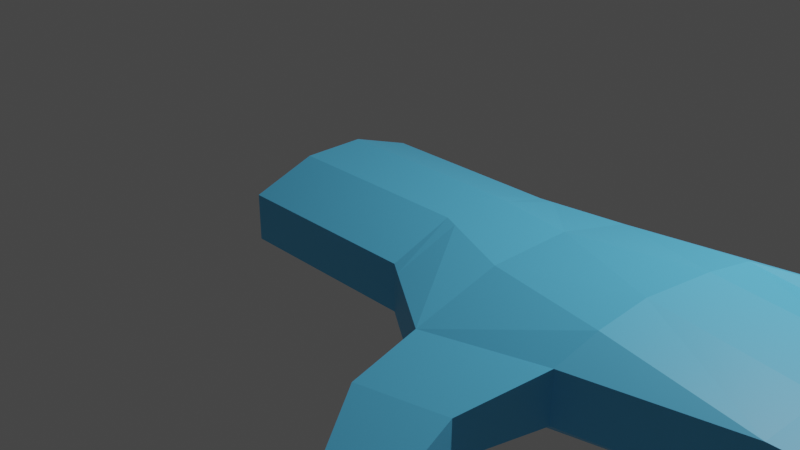 # Source: handWIP.blend  (saved by Blender 2.92.15; exported with 4.5.12 LTS)
import bpy
from mathutils import Matrix  # noqa: F401  (used for matrix-valued properties, if any)

bpy.ops.wm.read_factory_settings(use_empty=True)
scene = bpy.context.scene
scene.name = 'Scene'

# ---- collections
col_collection = bpy.data.collections.new('Collection'); scene.collection.children.link(col_collection)

# ---- materials (node trees are filled in below, after node groups)
mat_material_001 = bpy.data.materials.new('Material.001')
mat_material_001.use_transparent_shadow = False

# ---- material node trees
mat_material_001.use_nodes = True; mat_material_001.node_tree.nodes.clear()
_N = mat_material_001.node_tree.nodes; _L = mat_material_001.node_tree.links
n0 = _N.new('ShaderNodeBsdfPrincipled'); n0.name = 'Principled BSDF'; n0.location = (10, 300)
n0.distribution = 'GGX'
n0.subsurface_method = 'BURLEY'
n0.inputs[0].default_value = (0.1221, 0.6105, 1.0, 1.0)
n0.inputs[3].default_value = 1.45
n0.inputs[27].default_value = (0.0, 0.0, 0.0, 1.0)
n0.inputs[28].default_value = 1.0
n1 = _N.new('ShaderNodeOutputMaterial'); n1.name = 'Material Output'; n1.location = (300, 300)
_L.new(n0.outputs[0], n1.inputs[0])
n1.is_active_output = True

# ---- world
world_world = bpy.data.worlds.new('World'); scene.world = world_world
world_world.use_nodes = True; world_world.node_tree.nodes.clear()
_N = world_world.node_tree.nodes; _L = world_world.node_tree.links
n0 = _N.new('ShaderNodeOutputWorld'); n0.name = 'World Output'; n0.location = (300, 300)
n1 = _N.new('ShaderNodeBackground'); n1.name = 'Background'; n1.location = (10, 300)
n1.inputs[0].default_value = (0.05088, 0.05088, 0.05088, 1.0)
_L.new(n1.outputs[0], n0.inputs[0])
n0.is_active_output = True
world_world.color = (0.05088, 0.05088, 0.05088)
world_world.use_sun_shadow = False
world_world.sun_shadow_jitter_overblur = 0.0

# ---- cameras
cam_camera = bpy.data.cameras.new('Camera')
cam_camera.clip_end = 100.0
cam_camera.ortho_scale = 7.314

# ---- lights
light_light = bpy.data.lights.new('Light', 'POINT')
light_light.transmission_factor = 0.0
light_light.energy = 1000.0
light_light.shadow_soft_size = 0.1
light_light.shadow_maximum_resolution = 0.006
light_light.use_absolute_resolution = True

# ---- meshes
me_cube_002 = bpy.data.meshes.new('Cube.002')
me_cube_002.from_pydata([(-1.0, -1.0, -1.0), (-1.0, -1.0, 1.0), (-1.0, 1.0, -1.0), (-1.0, 1.0, 1.0), (1.0, -1.0, -1.0), (1.0, -1.0, 1.0), (1.0, 1.0, -1.0), (1.0, 1.0, 1.0), (-1.0, 0.3375, -1.942), (-1.0, -0.3291, -1.942), (-1.0, -0.3291, 1.942), (-1.0, 0.3375, 1.942), (1.0, -0.3291, -1.942), (1.0, 0.3375, -1.942), (1.0, 0.3375, 1.942), (1.0, -0.3291, 1.942), (1.917, 1.136, 1.0), (1.917, 1.136, -1.0), (1.917, 0.2221, -1.942), (1.917, -0.6973, 1.942), (1.917, -1.622, 1.0), (1.917, -1.622, -1.0), (1.917, -0.6973, -1.942), (1.917, 0.2221, 1.942), (3.465, 0.6903, 2.488), (3.381, 0.7864, -0.4373), (3.381, 0.1047, -0.8491), (3.344, -0.5804, 2.93), (3.381, -1.213, 2.912), (3.381, -1.272, -0.4373), (3.381, -0.5813, -0.8491), (3.432, 0.147, 2.86), (4.516, 1.154, 1.996), (4.539, 1.115, 0.4503), (3.317, -1.622, 2.22), (3.317, -1.622, 0.1998), (4.779, -1.282, 0.1992), (4.511, 0.7242, 1.889), (4.647, 0.7972, 0.621), (4.779, 0.1086, 0.06664), (4.817, -0.6041, 2.339), (4.779, -1.282, 2.22), (4.779, -0.5844, 0.06664), (4.72, 0.1687, 2.344), (6.218, -0.7069, 1.951), (6.218, -1.159, 1.865), (6.218, -1.159, 0.554), (6.218, -0.7069, 0.468), (6.374, -0.4973, 0.354), (6.374, 0.02146, 0.354), (6.374, 0.02146, 2.065), (6.374, -0.4973, 2.065), (6.069, 0.7133, 1.655), (6.069, 0.7133, 0.7644), (6.069, 0.1925, 0.3452), (6.069, 0.1925, 2.074), (5.649, 1.264, 1.62), (5.557, 1.154, 0.2446), (5.721, 0.9189, 1.446), (5.657, 0.8635, 0.4005), (7.343, -0.7502, 1.879), (7.343, -1.203, 1.793), (7.343, -1.203, 0.4821), (7.343, -0.7502, 0.3961), (7.499, -0.5407, 0.2821), (7.499, -0.02191, 0.2821), (7.499, -0.02191, 1.993), (7.499, -0.5407, 1.993), (7.194, 0.67, 1.583), (7.194, 0.67, 0.6925), (7.194, 0.1491, 0.2732), (7.194, 0.1491, 2.002), (6.718, 1.199, 1.56), (6.683, 1.111, 0.1727), (6.782, 0.8891, 1.404), (6.782, 0.8201, 0.3286), (7.837, -0.7502, 1.807), (7.837, -1.203, 1.751), (7.837, -1.203, 0.9039), (7.837, -0.7502, 0.8483), (7.993, -0.5407, 0.7747), (7.993, -0.02191, 0.7747), (7.993, -0.02191, 1.88), (7.993, -0.5407, 1.88), (7.688, 0.67, 1.615), (7.688, 0.67, 1.04), (7.688, 0.1491, 0.7689), (7.688, 0.1491, 1.886), (7.211, 1.13, 1.6), (7.176, 1.111, 0.704), (7.276, 0.8201, 1.5), (7.276, 0.8201, 0.8047), (1.917, -1.622, 1.0), (1.917, -1.622, -1.0), (3.317, -1.622, 2.22), (3.317, -1.622, 0.1998), (2.099, -2.46, 0.8971), (2.099, -2.46, -0.5819), (3.135, -2.459, 1.799), (3.135, -2.459, 0.3053), (2.895, -3.576, 0.7556), (2.895, -3.576, -0.007434), (3.429, -3.576, 1.221), (3.429, -3.576, 0.4503), (6.3, -1.163, 1.86), (6.3, -0.7101, 1.946), (6.3, -1.163, 0.5487), (6.3, -0.7101, 0.4627), (6.148, -1.165, 1.883), (6.15, -0.7019, 1.97), (6.148, -0.701, 0.4487), (6.148, -1.165, 0.5369), (4.943, -0.6134, 2.304), (4.909, -0.5954, 0.1027), (4.909, -1.271, 2.188), (4.909, -1.271, 0.2311), (7.289, -1.201, 1.797), (7.289, -1.201, 0.4856), (7.289, -0.7482, 0.3996), (7.289, -0.7482, 1.883), (7.437, -1.203, 1.785), (7.437, -0.7502, 1.866), (7.437, -1.203, 0.5621), (7.437, -0.7502, 0.4818), (6.476, 0.01752, 0.3475), (6.476, -0.5012, 0.3475), (6.476, -0.5012, 2.059), (6.476, 0.01752, 2.059), (6.277, -0.5026, 0.3366), (6.279, -0.5038, 2.082), (6.273, 0.03041, 2.082), (6.277, 0.02675, 0.3366), (7.417, -0.01874, 0.2874), (7.417, -0.5375, 1.999), (7.417, -0.5375, 0.2874), (7.417, -0.01874, 1.999), (7.645, -0.02191, 0.4272), (7.645, -0.5407, 0.4272), (7.645, -0.5407, 1.96), (7.645, -0.02191, 1.96), (4.929, -0.5964, 2.319), (4.839, 0.1581, 2.324), (4.895, -0.5781, 0.0874), (4.895, 0.1023, 0.0874), (4.661, 0.7232, 1.866), (4.784, 0.7891, 0.6348), (4.904, 0.1167, 0.09348), (4.85, 0.171, 2.318), (5.961, 0.7141, 1.671), (5.97, 0.7191, 0.7545), (5.979, 0.1867, 0.3258), (5.975, 0.1908, 2.093), (6.185, 0.7088, 1.648), (6.185, 0.7088, 0.757), (6.185, 0.188, 0.3377), (6.185, 0.188, 2.067), (7.117, 0.6729, 1.588), (7.117, 0.1521, 2.007), (7.117, 0.6729, 0.6975), (7.117, 0.1521, 0.2782), (7.29, 0.1491, 0.3695), (7.29, 0.1491, 1.98), (7.29, 0.67, 1.589), (7.29, 0.67, 0.76), (6.806, 1.186, 1.567), (6.771, 1.111, 0.2672), (6.87, 0.8201, 0.4133), (6.87, 0.8768, 1.421), (6.636, 1.204, 1.565), (6.596, 1.114, 0.1782), (6.696, 0.8235, 0.3341), (6.701, 0.8914, 1.407), (5.666, 1.15, 0.2376), (5.824, 0.916, 1.442), (5.753, 1.258, 1.614), (5.766, 0.8593, 0.3935), (5.573, 0.858, 0.4187), (5.621, 0.9028, 1.483), (5.556, 1.255, 1.651), (5.473, 1.151, 0.2616), (4.643, 0.7455, 1.84), (4.64, 1.166, 1.955), (4.758, 0.8045, 0.5968), (4.65, 1.119, 0.4278), (3.294, -1.73, 2.165), (3.294, -1.73, 0.2134), (1.94, -1.73, 0.9867), (1.94, -1.73, -0.9461), (3.176, -2.617, 0.3258), (2.211, -2.617, -0.5009), (2.211, -2.617, 0.8771), (3.176, -2.617, 1.717), (3.161, -2.338, 1.86), (2.073, -2.338, 0.912), (3.161, -2.338, 0.2901), (2.073, -2.338, -0.6424), (0.8305, 1.0, -1.0), (0.8305, 1.0, 1.0), (0.8305, -1.0, -1.0), (0.8305, -1.0, 1.0), (0.8305, 0.3375, 1.942), (0.8305, -0.3291, 1.942), (0.8305, 0.3375, -1.942), (0.8305, -0.3291, -1.942), (1.15, 0.3187, 1.942), (1.15, -0.3892, 1.942), (1.15, -1.102, 1.0), (1.15, 0.3187, -1.942), (1.15, -0.3892, -1.942), (1.15, 1.022, 1.0), (1.15, 1.022, -1.0), (1.15, -1.102, -1.0)], [], [(8, 11, 3, 2), (196, 197, 7, 6), (208, 207, 18, 22), (198, 199, 1, 0), (203, 12, 4, 198), (201, 10, 1, 199), (197, 3, 11, 200), (200, 11, 10, 201), (196, 6, 13, 202), (202, 13, 12, 203), (205, 206, 20, 19), (204, 205, 19, 23), (0, 1, 10, 9), (9, 10, 11, 8), (30, 26, 39, 42), (19, 20, 28, 27), (21, 22, 30, 29), (210, 209, 16, 17), (206, 211, 21, 20), (209, 204, 23, 16), (207, 210, 17, 18), (211, 208, 22, 21), (17, 16, 32, 33), (26, 25, 38, 39), (29, 30, 42, 36), (23, 19, 27, 31), (22, 18, 26, 30), (34, 20, 92, 94), (18, 17, 25, 26), (16, 23, 31, 24), (177, 176, 59, 58), (109, 108, 45, 44), (149, 148, 52, 53), (129, 128, 48, 51), (34, 35, 36, 41), (16, 24, 37, 32), (27, 28, 41, 40), (21, 29, 36, 35), (24, 31, 43, 37), (25, 17, 33, 38), (28, 20, 34, 41), (31, 27, 40, 43), (158, 156, 68, 69), (110, 109, 44, 47), (108, 111, 46, 45), (111, 110, 47, 46), (116, 117, 62, 61), (130, 129, 51, 50), (128, 131, 49, 48), (131, 130, 50, 49), (134, 132, 65, 64), (150, 149, 53, 54), (151, 150, 54, 55), (148, 151, 55, 52), (119, 116, 61, 60), (178, 177, 58, 56), (176, 179, 57, 59), (179, 178, 56, 57), (139, 138, 83, 82), (165, 164, 88, 89), (137, 136, 81, 80), (161, 160, 86, 87), (135, 133, 67, 66), (169, 168, 72, 73), (117, 118, 63, 62), (159, 158, 69, 70), (132, 135, 66, 65), (171, 170, 75, 74), (118, 119, 60, 63), (156, 157, 71, 68), (133, 134, 64, 67), (168, 171, 74, 72), (157, 159, 70, 71), (170, 169, 73, 75), (79, 76, 77, 78), (81, 82, 83, 80), (85, 84, 87, 86), (89, 88, 90, 91), (167, 166, 91, 90), (136, 139, 82, 81), (164, 167, 90, 88), (138, 137, 80, 83), (121, 120, 77, 76), (166, 165, 89, 91), (163, 162, 84, 85), (120, 122, 78, 77), (160, 163, 85, 86), (122, 123, 79, 78), (162, 161, 87, 84), (123, 121, 76, 79), (194, 192, 98, 99), (35, 34, 94, 95), (20, 21, 93, 92), (21, 35, 95, 93), (189, 188, 103, 101), (192, 193, 96, 98), (195, 194, 99, 97), (193, 195, 97, 96), (100, 101, 103, 102), (190, 189, 101, 100), (188, 191, 102, 103), (191, 190, 100, 102), (47, 44, 105, 107), (46, 47, 107, 106), (44, 45, 104, 105), (45, 46, 106, 104), (115, 113, 110, 111), (114, 115, 111, 108), (113, 112, 109, 110), (112, 114, 108, 109), (40, 41, 114, 112), (42, 40, 112, 113), (41, 36, 115, 114), (36, 42, 113, 115), (107, 105, 119, 118), (106, 107, 118, 117), (105, 104, 116, 119), (104, 106, 117, 116), (63, 60, 121, 123), (62, 63, 123, 122), (61, 62, 122, 120), (60, 61, 120, 121), (51, 48, 125, 126), (49, 50, 127, 124), (50, 51, 126, 127), (48, 49, 124, 125), (143, 141, 130, 131), (142, 143, 131, 128), (141, 140, 129, 130), (140, 142, 128, 129), (126, 125, 134, 133), (124, 127, 135, 132), (127, 126, 133, 135), (125, 124, 132, 134), (67, 64, 137, 138), (65, 66, 139, 136), (64, 65, 136, 137), (66, 67, 138, 139), (40, 42, 142, 140), (43, 40, 140, 141), (42, 39, 143, 142), (39, 43, 141, 143), (37, 43, 147, 144), (43, 39, 146, 147), (39, 38, 145, 146), (38, 37, 144, 145), (144, 147, 151, 148), (147, 146, 150, 151), (146, 145, 149, 150), (145, 144, 148, 149), (55, 54, 154, 155), (52, 55, 155, 152), (54, 53, 153, 154), (53, 52, 152, 153), (155, 154, 159, 157), (152, 155, 157, 156), (154, 153, 158, 159), (153, 152, 156, 158), (68, 71, 161, 162), (70, 69, 163, 160), (69, 68, 162, 163), (71, 70, 160, 161), (75, 73, 165, 166), (72, 74, 167, 164), (74, 75, 166, 167), (73, 72, 164, 165), (175, 172, 169, 170), (174, 173, 171, 168), (173, 175, 170, 171), (172, 174, 168, 169), (57, 56, 174, 172), (58, 59, 175, 173), (56, 58, 173, 174), (59, 57, 172, 175), (183, 181, 178, 179), (182, 183, 179, 176), (181, 180, 177, 178), (180, 182, 176, 177), (37, 38, 182, 180), (32, 37, 180, 181), (38, 33, 183, 182), (33, 32, 181, 183), (92, 93, 187, 186), (93, 95, 185, 187), (94, 92, 186, 184), (95, 94, 184, 185), (98, 96, 190, 191), (99, 98, 191, 188), (96, 97, 189, 190), (97, 99, 188, 189), (186, 187, 195, 193), (187, 185, 194, 195), (184, 186, 193, 192), (185, 184, 192, 194), (8, 202, 203, 9), (2, 196, 202, 8), (14, 200, 201, 15), (7, 197, 200, 14), (15, 201, 199, 5), (9, 203, 198, 0), (4, 5, 199, 198), (2, 3, 197, 196), (4, 12, 208, 211), (13, 6, 210, 207), (7, 14, 204, 209), (5, 4, 211, 206), (6, 7, 209, 210), (14, 15, 205, 204), (15, 5, 206, 205), (12, 13, 207, 208)])
_uv = me_cube_002.uv_layers.new(name='UVMap')
_uv.uv.foreach_set('vector', [0.375, 0.1672, 0.625, 0.1672, 0.625, 0.25, 0.375, 0.25, 0.375, 0.4788, 0.625, 0.4788, 0.625, 0.5, 0.375, 0.5, 0.375, 0.6661, 0.375, 0.5828, 0.375, 0.5828, 0.375, 0.6661, 0.375, 0.7712, 0.625, 0.7712, 0.625, 1.0, 0.375, 1.0, 0.3538, 0.6661, 0.375, 0.6661, 0.375, 0.75, 0.3538, 0.75, 0.6462, 0.6661, 0.875, 0.6661, 0.875, 0.75, 0.6462, 0.75, 0.6462, 0.5, 0.875, 0.5, 0.875, 0.5828, 0.6462, 0.5828, 0.6462, 0.5828, 0.875, 0.5828, 0.875, 0.6661, 0.6462, 0.6661, 0.3538, 0.5, 0.375, 0.5, 0.375, 0.5828, 0.3538, 0.5828, 0.3538, 0.5828, 0.375, 0.5828, 0.375, 0.6661, 0.3538, 0.6661, 0.625, 0.6661, 0.625, 0.75, 0.625, 0.75, 0.625, 0.6661, 0.625, 0.5828, 0.625, 0.6661, 0.625, 0.6661, 0.625, 0.5828, 0.375, 0.0, 0.625, 0.0, 0.625, 0.08386, 0.375, 0.08386, 0.375, 0.08386, 0.625, 0.08386, 0.625, 0.1672, 0.375, 0.1672, 0.375, 0.6661, 0.375, 0.5828, 0.375, 0.5828, 0.375, 0.6661, 0.625, 0.6661, 0.625, 0.75, 0.625, 0.75, 0.625, 0.6661, 0.375, 0.75, 0.375, 0.6661, 0.375, 0.6661, 0.375, 0.75, 0.375, 0.5, 0.625, 0.5, 0.625, 0.5, 0.375, 0.5, 0.625, 0.75, 0.375, 0.75, 0.375, 0.75, 0.625, 0.75, 0.625, 0.5, 0.625, 0.5828, 0.625, 0.5828, 0.625, 0.5, 0.375, 0.5828, 0.375, 0.5, 0.375, 0.5, 0.375, 0.5828, 0.375, 0.75, 0.375, 0.6661, 0.375, 0.6661, 0.375, 0.75, 0.375, 0.5, 0.625, 0.5, 0.625, 0.5, 0.375, 0.5, 0.375, 0.5828, 0.375, 0.5, 0.375, 0.5, 0.375, 0.5828, 0.375, 0.75, 0.375, 0.6661, 0.375, 0.6661, 0.375, 0.75, 0.625, 0.5828, 0.625, 0.6661, 0.625, 0.6661, 0.625, 0.5828, 0.375, 0.6661, 0.375, 0.5828, 0.375, 0.5828, 0.375, 0.6661, 0.625, 0.75, 0.625, 0.75, 0.625, 0.75, 0.625, 0.75, 0.375, 0.5828, 0.375, 0.5, 0.375, 0.5, 0.375, 0.5828, 0.625, 0.5, 0.625, 0.5828, 0.625, 0.5828, 0.625, 0.5, 0.625, 0.5, 0.375, 0.5, 0.375, 0.5, 0.625, 0.5, 0.625, 0.6661, 0.625, 0.75, 0.625, 0.75, 0.625, 0.6661, 0.375, 0.5, 0.625, 0.5, 0.625, 0.5, 0.375, 0.5, 0.625, 0.6661, 0.375, 0.6661, 0.375, 0.6661, 0.625, 0.6661, 0.625, 0.75, 0.375, 0.75, 0.375, 0.75, 0.625, 0.75, 0.625, 0.5, 0.625, 0.5, 0.625, 0.5, 0.625, 0.5, 0.625, 0.6661, 0.625, 0.75, 0.625, 0.75, 0.625, 0.6661, 0.375, 0.75, 0.375, 0.75, 0.375, 0.75, 0.375, 0.75, 0.625, 0.5, 0.625, 0.5828, 0.625, 0.5828, 0.625, 0.5, 0.375, 0.5, 0.375, 0.5, 0.375, 0.5, 0.375, 0.5, 0.625, 0.75, 0.625, 0.75, 0.625, 0.75, 0.625, 0.75, 0.625, 0.5828, 0.625, 0.6661, 0.625, 0.6661, 0.625, 0.5828, 0.375, 0.5, 0.625, 0.5, 0.625, 0.5, 0.375, 0.5, 0.375, 0.6661, 0.625, 0.6661, 0.625, 0.6661, 0.375, 0.6661, 0.625, 0.75, 0.375, 0.75, 0.375, 0.75, 0.625, 0.75, 0.375, 0.75, 0.375, 0.6661, 0.375, 0.6661, 0.375, 0.75, 0.625, 0.75, 0.375, 0.75, 0.375, 0.75, 0.625, 0.75, 0.625, 0.5828, 0.625, 0.6661, 0.625, 0.6661, 0.625, 0.5828, 0.375, 0.6661, 0.375, 0.5828, 0.375, 0.5828, 0.375, 0.6661, 0.375, 0.5828, 0.625, 0.5828, 0.625, 0.5828, 0.375, 0.5828, 0.375, 0.6661, 0.375, 0.5828, 0.375, 0.5828, 0.375, 0.6661, 0.375, 0.5828, 0.375, 0.5, 0.375, 0.5, 0.375, 0.5828, 0.625, 0.5828, 0.375, 0.5828, 0.375, 0.5828, 0.625, 0.5828, 0.625, 0.5, 0.625, 0.5828, 0.625, 0.5828, 0.625, 0.5, 0.625, 0.6661, 0.625, 0.75, 0.625, 0.75, 0.625, 0.6661, 0.625, 0.5, 0.625, 0.5, 0.625, 0.5, 0.625, 0.5, 0.375, 0.5, 0.375, 0.5, 0.375, 0.5, 0.375, 0.5, 0.375, 0.5, 0.625, 0.5, 0.625, 0.5, 0.375, 0.5, 0.625, 0.5828, 0.625, 0.6661, 0.625, 0.6661, 0.625, 0.5828, 0.375, 0.5, 0.625, 0.5, 0.625, 0.5, 0.375, 0.5, 0.375, 0.6661, 0.375, 0.5828, 0.375, 0.5828, 0.375, 0.6661, 0.625, 0.5828, 0.375, 0.5828, 0.375, 0.5828, 0.625, 0.5828, 0.625, 0.5828, 0.625, 0.6661, 0.625, 0.6661, 0.625, 0.5828, 0.375, 0.5, 0.625, 0.5, 0.625, 0.5, 0.375, 0.5, 0.375, 0.75, 0.375, 0.6661, 0.375, 0.6661, 0.375, 0.75, 0.375, 0.5828, 0.375, 0.5, 0.375, 0.5, 0.375, 0.5828, 0.375, 0.5828, 0.625, 0.5828, 0.625, 0.5828, 0.375, 0.5828, 0.625, 0.5, 0.375, 0.5, 0.375, 0.5, 0.625, 0.5, 0.375, 0.6661, 0.625, 0.6661, 0.625, 0.6661, 0.375, 0.6661, 0.625, 0.5, 0.625, 0.5828, 0.625, 0.5828, 0.625, 0.5, 0.625, 0.6661, 0.375, 0.6661, 0.375, 0.6661, 0.625, 0.6661, 0.625, 0.5, 0.625, 0.5, 0.625, 0.5, 0.625, 0.5, 0.625, 0.5828, 0.375, 0.5828, 0.375, 0.5828, 0.625, 0.5828, 0.375, 0.5, 0.375, 0.5, 0.375, 0.5, 0.375, 0.5, 0.375, 0.6661, 0.625, 0.6661, 0.625, 0.75, 0.375, 0.75, 0.375, 0.5828, 0.625, 0.5828, 0.625, 0.6661, 0.375, 0.6661, 0.375, 0.5, 0.625, 0.5, 0.625, 0.5828, 0.375, 0.5828, 0.375, 0.5, 0.625, 0.5, 0.625, 0.5, 0.375, 0.5, 0.625, 0.5, 0.375, 0.5, 0.375, 0.5, 0.625, 0.5, 0.375, 0.5828, 0.625, 0.5828, 0.625, 0.5828, 0.375, 0.5828, 0.625, 0.5, 0.625, 0.5, 0.625, 0.5, 0.625, 0.5, 0.625, 0.6661, 0.375, 0.6661, 0.375, 0.6661, 0.625, 0.6661, 0.625, 0.6661, 0.625, 0.75, 0.625, 0.75, 0.625, 0.6661, 0.375, 0.5, 0.375, 0.5, 0.375, 0.5, 0.375, 0.5, 0.375, 0.5, 0.625, 0.5, 0.625, 0.5, 0.375, 0.5, 0.625, 0.75, 0.375, 0.75, 0.375, 0.75, 0.625, 0.75, 0.375, 0.5828, 0.375, 0.5, 0.375, 0.5, 0.375, 0.5828, 0.375, 0.75, 0.375, 0.6661, 0.375, 0.6661, 0.375, 0.75, 0.625, 0.5, 0.625, 0.5828, 0.625, 0.5828, 0.625, 0.5, 0.375, 0.6661, 0.625, 0.6661, 0.625, 0.6661, 0.375, 0.6661, 0.375, 0.75, 0.625, 0.75, 0.625, 0.75, 0.375, 0.75, 0.375, 0.75, 0.625, 0.75, 0.625, 0.75, 0.375, 0.75, 0.625, 0.75, 0.375, 0.75, 0.375, 0.75, 0.625, 0.75, 0.375, 0.75, 0.375, 0.75, 0.375, 0.75, 0.375, 0.75, 0.375, 0.75, 0.375, 0.75, 0.375, 0.75, 0.375, 0.75, 0.625, 0.75, 0.625, 0.75, 0.625, 0.75, 0.625, 0.75, 0.375, 0.75, 0.375, 0.75, 0.375, 0.75, 0.375, 0.75, 0.625, 0.75, 0.375, 0.75, 0.375, 0.75, 0.625, 0.75, 0.625, 0.75, 0.375, 0.75, 0.375, 0.75, 0.625, 0.75, 0.625, 0.75, 0.375, 0.75, 0.375, 0.75, 0.625, 0.75, 0.375, 0.75, 0.625, 0.75, 0.625, 0.75, 0.375, 0.75, 0.625, 0.75, 0.625, 0.75, 0.625, 0.75, 0.625, 0.75, 0.375, 0.6661, 0.625, 0.6661, 0.625, 0.6661, 0.375, 0.6661, 0.375, 0.75, 0.375, 0.6661, 0.375, 0.6661, 0.375, 0.75, 0.625, 0.6661, 0.625, 0.75, 0.625, 0.75, 0.625, 0.6661, 0.625, 0.75, 0.375, 0.75, 0.375, 0.75, 0.625, 0.75, 0.375, 0.75, 0.375, 0.6661, 0.375, 0.6661, 0.375, 0.75, 0.625, 0.75, 0.375, 0.75, 0.375, 0.75, 0.625, 0.75, 0.375, 0.6661, 0.625, 0.6661, 0.625, 0.6661, 0.375, 0.6661, 0.625, 0.6661, 0.625, 0.75, 0.625, 0.75, 0.625, 0.6661, 0.625, 0.6661, 0.625, 0.75, 0.625, 0.75, 0.625, 0.6661, 0.375, 0.6661, 0.625, 0.6661, 0.625, 0.6661, 0.375, 0.6661, 0.625, 0.75, 0.375, 0.75, 0.375, 0.75, 0.625, 0.75, 0.375, 0.75, 0.375, 0.6661, 0.375, 0.6661, 0.375, 0.75, 0.375, 0.6661, 0.625, 0.6661, 0.625, 0.6661, 0.375, 0.6661, 0.375, 0.75, 0.375, 0.6661, 0.375, 0.6661, 0.375, 0.75, 0.625, 0.6661, 0.625, 0.75, 0.625, 0.75, 0.625, 0.6661, 0.625, 0.75, 0.375, 0.75, 0.375, 0.75, 0.625, 0.75, 0.375, 0.6661, 0.625, 0.6661, 0.625, 0.6661, 0.375, 0.6661, 0.375, 0.75, 0.375, 0.6661, 0.375, 0.6661, 0.375, 0.75, 0.625, 0.75, 0.375, 0.75, 0.375, 0.75, 0.625, 0.75, 0.625, 0.6661, 0.625, 0.75, 0.625, 0.75, 0.625, 0.6661, 0.625, 0.6661, 0.375, 0.6661, 0.375, 0.6661, 0.625, 0.6661, 0.375, 0.5828, 0.625, 0.5828, 0.625, 0.5828, 0.375, 0.5828, 0.625, 0.5828, 0.625, 0.6661, 0.625, 0.6661, 0.625, 0.5828, 0.375, 0.6661, 0.375, 0.5828, 0.375, 0.5828, 0.375, 0.6661, 0.375, 0.5828, 0.625, 0.5828, 0.625, 0.5828, 0.375, 0.5828, 0.375, 0.6661, 0.375, 0.5828, 0.375, 0.5828, 0.375, 0.6661, 0.625, 0.5828, 0.625, 0.6661, 0.625, 0.6661, 0.625, 0.5828, 0.625, 0.6661, 0.375, 0.6661, 0.375, 0.6661, 0.625, 0.6661, 0.625, 0.6661, 0.375, 0.6661, 0.375, 0.6661, 0.625, 0.6661, 0.375, 0.5828, 0.625, 0.5828, 0.625, 0.5828, 0.375, 0.5828, 0.625, 0.5828, 0.625, 0.6661, 0.625, 0.6661, 0.625, 0.5828, 0.375, 0.6661, 0.375, 0.5828, 0.375, 0.5828, 0.375, 0.6661, 0.625, 0.6661, 0.375, 0.6661, 0.375, 0.6661, 0.625, 0.6661, 0.375, 0.5828, 0.625, 0.5828, 0.625, 0.5828, 0.375, 0.5828, 0.375, 0.6661, 0.375, 0.5828, 0.375, 0.5828, 0.375, 0.6661, 0.625, 0.5828, 0.625, 0.6661, 0.625, 0.6661, 0.625, 0.5828, 0.625, 0.6661, 0.375, 0.6661, 0.375, 0.6661, 0.625, 0.6661, 0.625, 0.5828, 0.625, 0.6661, 0.625, 0.6661, 0.625, 0.5828, 0.375, 0.6661, 0.375, 0.5828, 0.375, 0.5828, 0.375, 0.6661, 0.375, 0.5828, 0.625, 0.5828, 0.625, 0.5828, 0.375, 0.5828, 0.625, 0.5, 0.625, 0.5828, 0.625, 0.5828, 0.625, 0.5, 0.625, 0.5828, 0.375, 0.5828, 0.375, 0.5828, 0.625, 0.5828, 0.375, 0.5828, 0.375, 0.5, 0.375, 0.5, 0.375, 0.5828, 0.375, 0.5, 0.625, 0.5, 0.625, 0.5, 0.375, 0.5, 0.625, 0.5, 0.625, 0.5828, 0.625, 0.5828, 0.625, 0.5, 0.625, 0.5828, 0.375, 0.5828, 0.375, 0.5828, 0.625, 0.5828, 0.375, 0.5828, 0.375, 0.5, 0.375, 0.5, 0.375, 0.5828, 0.375, 0.5, 0.625, 0.5, 0.625, 0.5, 0.375, 0.5, 0.625, 0.5828, 0.375, 0.5828, 0.375, 0.5828, 0.625, 0.5828, 0.625, 0.5, 0.625, 0.5828, 0.625, 0.5828, 0.625, 0.5, 0.375, 0.5828, 0.375, 0.5, 0.375, 0.5, 0.375, 0.5828, 0.375, 0.5, 0.625, 0.5, 0.625, 0.5, 0.375, 0.5, 0.625, 0.5828, 0.375, 0.5828, 0.375, 0.5828, 0.625, 0.5828, 0.625, 0.5, 0.625, 0.5828, 0.625, 0.5828, 0.625, 0.5, 0.375, 0.5828, 0.375, 0.5, 0.375, 0.5, 0.375, 0.5828, 0.375, 0.5, 0.625, 0.5, 0.625, 0.5, 0.375, 0.5, 0.625, 0.5, 0.625, 0.5828, 0.625, 0.5828, 0.625, 0.5, 0.375, 0.5828, 0.375, 0.5, 0.375, 0.5, 0.375, 0.5828, 0.375, 0.5, 0.625, 0.5, 0.625, 0.5, 0.375, 0.5, 0.625, 0.5828, 0.375, 0.5828, 0.375, 0.5828, 0.625, 0.5828, 0.375, 0.5, 0.375, 0.5, 0.375, 0.5, 0.375, 0.5, 0.625, 0.5, 0.625, 0.5, 0.625, 0.5, 0.625, 0.5, 0.625, 0.5, 0.375, 0.5, 0.375, 0.5, 0.625, 0.5, 0.375, 0.5, 0.625, 0.5, 0.625, 0.5, 0.375, 0.5, 0.375, 0.5, 0.375, 0.5, 0.375, 0.5, 0.375, 0.5, 0.625, 0.5, 0.625, 0.5, 0.625, 0.5, 0.625, 0.5, 0.625, 0.5, 0.375, 0.5, 0.375, 0.5, 0.625, 0.5, 0.375, 0.5, 0.625, 0.5, 0.625, 0.5, 0.375, 0.5, 0.375, 0.5, 0.625, 0.5, 0.625, 0.5, 0.375, 0.5, 0.625, 0.5, 0.375, 0.5, 0.375, 0.5, 0.625, 0.5, 0.625, 0.5, 0.625, 0.5, 0.625, 0.5, 0.625, 0.5, 0.375, 0.5, 0.375, 0.5, 0.375, 0.5, 0.375, 0.5, 0.375, 0.5, 0.625, 0.5, 0.625, 0.5, 0.375, 0.5, 0.375, 0.5, 0.375, 0.5, 0.375, 0.5, 0.375, 0.5, 0.625, 0.5, 0.625, 0.5, 0.625, 0.5, 0.625, 0.5, 0.625, 0.5, 0.375, 0.5, 0.375, 0.5, 0.625, 0.5, 0.625, 0.5, 0.375, 0.5, 0.375, 0.5, 0.625, 0.5, 0.625, 0.5, 0.625, 0.5, 0.625, 0.5, 0.625, 0.5, 0.375, 0.5, 0.375, 0.5, 0.375, 0.5, 0.375, 0.5, 0.375, 0.5, 0.625, 0.5, 0.625, 0.5, 0.375, 0.5, 0.625, 0.75, 0.375, 0.75, 0.375, 0.75, 0.625, 0.75, 0.375, 0.75, 0.375, 0.75, 0.375, 0.75, 0.375, 0.75, 0.625, 0.75, 0.625, 0.75, 0.625, 0.75, 0.625, 0.75, 0.375, 0.75, 0.625, 0.75, 0.625, 0.75, 0.375, 0.75, 0.625, 0.75, 0.625, 0.75, 0.625, 0.75, 0.625, 0.75, 0.375, 0.75, 0.625, 0.75, 0.625, 0.75, 0.375, 0.75, 0.625, 0.75, 0.375, 0.75, 0.375, 0.75, 0.625, 0.75, 0.375, 0.75, 0.375, 0.75, 0.375, 0.75, 0.375, 0.75, 0.625, 0.75, 0.375, 0.75, 0.375, 0.75, 0.625, 0.75, 0.375, 0.75, 0.375, 0.75, 0.375, 0.75, 0.375, 0.75, 0.625, 0.75, 0.625, 0.75, 0.625, 0.75, 0.625, 0.75, 0.375, 0.75, 0.625, 0.75, 0.625, 0.75, 0.375, 0.75, 0.125, 0.5828, 0.3538, 0.5828, 0.3538, 0.6661, 0.125, 0.6661, 0.125, 0.5, 0.3538, 0.5, 0.3538, 0.5828, 0.125, 0.5828, 0.625, 0.5828, 0.6462, 0.5828, 0.6462, 0.6661, 0.625, 0.6661, 0.625, 0.5, 0.6462, 0.5, 0.6462, 0.5828, 0.625, 0.5828, 0.625, 0.6661, 0.6462, 0.6661, 0.6462, 0.75, 0.625, 0.75, 0.125, 0.6661, 0.3538, 0.6661, 0.3538, 0.75, 0.125, 0.75, 0.375, 0.75, 0.625, 0.75, 0.625, 0.7712, 0.375, 0.7712, 0.375, 0.25, 0.625, 0.25, 0.625, 0.4788, 0.375, 0.4788, 0.375, 0.75, 0.375, 0.6661, 0.375, 0.6661, 0.375, 0.75, 0.375, 0.5828, 0.375, 0.5, 0.375, 0.5, 0.375, 0.5828, 0.625, 0.5, 0.625, 0.5828, 0.625, 0.5828, 0.625, 0.5, 0.625, 0.75, 0.375, 0.75, 0.375, 0.75, 0.625, 0.75, 0.375, 0.5, 0.625, 0.5, 0.625, 0.5, 0.375, 0.5, 0.625, 0.5828, 0.625, 0.6661, 0.625, 0.6661, 0.625, 0.5828, 0.625, 0.6661, 0.625, 0.75, 0.625, 0.75, 0.625, 0.6661, 0.375, 0.6661, 0.375, 0.5828, 0.375, 0.5828, 0.375, 0.6661])
me_cube_002.materials.append(mat_material_001)
me_cube_002.use_remesh_fix_poles = True
me_cube_002.use_remesh_preserve_attributes = False
me_cube_002.use_mirror_vertex_groups = False
me_cube_002.update()

# ---- objects
ob_light = bpy.data.objects.new('Light', light_light)
ob_camera = bpy.data.objects.new('Camera', cam_camera)
ob_cube = bpy.data.objects.new('Cube', me_cube_002)

# ---- transforms, parenting, visibility, modifiers, constraints
ob_light.location = (4.155, 2.52, 5.891)
ob_light.rotation_euler = (0.6503, 0.05522, 1.866)
ob_light.lock_rotations_4d = False
ob_light.empty_display_type = 'ARROWS'
ob_light.color = (0.0, 0.0, 0.0, 0.0)
ob_light.lineart.crease_threshold = 0.0
ob_camera.location = (7.359, -6.926, 4.958)
ob_camera.rotation_euler = (1.109, 0.0, 0.8149)
ob_camera.lock_rotations_4d = False
ob_camera.empty_display_type = 'ARROWS'
ob_camera.color = (0.0, 0.0, 0.0, 0.0)
ob_camera.display_type = 'WIRE'
ob_camera.lineart.crease_threshold = 0.0
ob_cube.location = (0.0, 0.0, 0.0)
ob_cube.scale = (1.0, 1.0, 0.2468)
ob_cube.lineart.crease_threshold = 0.0

# ---- collection membership
col_collection.objects.link(ob_light)
col_collection.objects.link(ob_camera)
col_collection.objects.link(ob_cube)

# ---- scene / render settings (as saved in the file)
scene.camera = ob_camera
scene.frame_start = 1; scene.frame_end = 250; scene.frame_set(157)
scene.render.engine = 'BLENDER_EEVEE_NEXT'
scene.cycles.use_denoising = False
scene.cycles.samples = 128
scene.cycles.sampling_pattern = 'TABULATED_SOBOL'
scene.cycles.use_adaptive_sampling = False
scene.cycles.use_light_tree = False
scene.view_settings.view_transform = 'Filmic'
bpy.context.view_layer.update()
